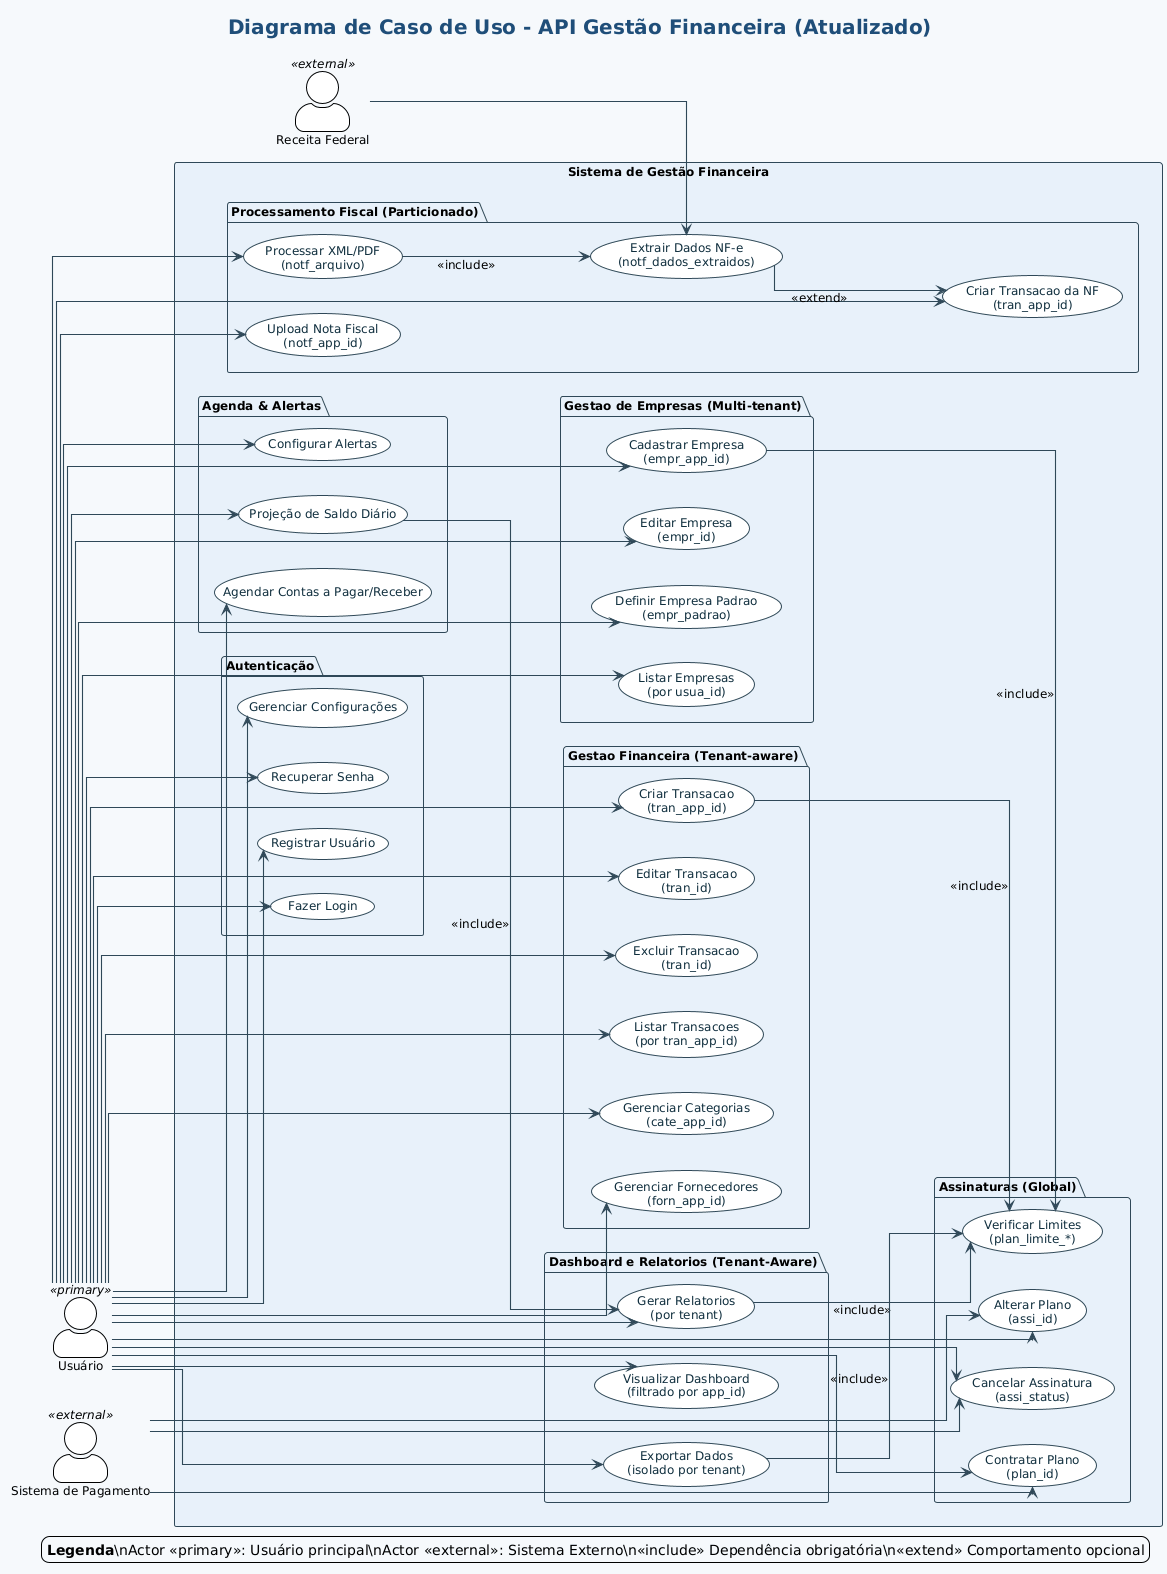

The diagram above was rendered by PlantUML. Its source (embedded in the PNG):
@startuml
!theme plain
title Diagrama de Caso de Uso - API Gestão Financeira (Atualizado)

skinparam linetype ortho
skinparam backgroundColor #F6F9FC
skinparam shadowing false
skinparam defaultFontName "Arial"
skinparam defaultFontSize 12
skinparam ArrowColor #2F4858
skinparam ArrowThickness 1.1
skinparam actorStyle awesome
skinparam usecase {
  BackgroundColor #FFFFFF
  BorderColor #2F4858
  FontColor #0F2E3D
}
skinparam package {
  BackgroundColor #E8F1FA
  BorderColor #2F4858
}
skinparam titleFontSize 20
skinparam titleFontColor #1F4E79
skinparam packageSpacing 50
skinparam usecaseSpacing 25
skinparam actorSpacing 20
left to right direction

together {
actor "Usuário" as User <<primary>>
actor "Sistema de Pagamento" as PaymentSystem <<external>>
}

actor "Receita Federal" as ReceitaFederal <<external>>

rectangle "Sistema de Gestão Financeira" {
  
  package "Autenticação" {
    usecase "Fazer Login" as UC1
    usecase "Registrar Usuário" as UC2
    usecase "Recuperar Senha" as UC3
    usecase "Gerenciar Configurações" as UC4
  }
  
  package "Gestao de Empresas (Multi-tenant)" {
    usecase "Cadastrar Empresa\n(empr_app_id)" as UC5
    usecase "Editar Empresa\n(empr_id)" as UC6
    usecase "Definir Empresa Padrao\n(empr_padrao)" as UC7
    usecase "Listar Empresas\n(por usua_id)" as UC8
  }
  
  package "Gestao Financeira (Tenant-aware)" {
    usecase "Criar Transacao\n(tran_app_id)" as UC9
    usecase "Editar Transacao\n(tran_id)" as UC10
    usecase "Excluir Transacao\n(tran_id)" as UC11
    usecase "Listar Transacoes\n(por tran_app_id)" as UC12
    usecase "Gerenciar Categorias\n(cate_app_id)" as UC13
    usecase "Gerenciar Fornecedores\n(forn_app_id)" as UC14
  }
  
  package "Agenda & Alertas" {
    usecase "Agendar Contas a Pagar/Receber" as UC26
    usecase "Projeção de Saldo Diário" as UC27
    usecase "Configurar Alertas" as UC28
  }
  
  package "Processamento Fiscal (Particionado)" {
    usecase "Upload Nota Fiscal\n(notf_app_id)" as UC15
    usecase "Processar XML/PDF\n(notf_arquivo)" as UC16
    usecase "Extrair Dados NF-e\n(notf_dados_extraidos)" as UC17
    usecase "Criar Transacao da NF\n(tran_app_id)" as UC18
  }
  
  package "Assinaturas (Global)" {
    usecase "Contratar Plano\n(plan_id)" as UC19
    usecase "Alterar Plano\n(assi_id)" as UC20
    usecase "Cancelar Assinatura\n(assi_status)" as UC21
    usecase "Verificar Limites\n(plan_limite_*)" as UC22
  }
  
  package "Dashboard e Relatorios (Tenant-Aware)" {
    usecase "Visualizar Dashboard\n(filtrado por app_id)" as UC23
    usecase "Gerar Relatorios\n(por tenant)" as UC24
    usecase "Exportar Dados\n(isolado por tenant)" as UC25
  }
}

' Relacionamentos do Usuário
User --> UC1
User --> UC2
User --> UC3
User --> UC4
User --> UC5
User --> UC6
User --> UC7
User --> UC8
User --> UC9
User --> UC10
User --> UC11
User --> UC12
User --> UC13
User --> UC14
User --> UC15
User --> UC16
User --> UC18
User --> UC19
User --> UC20
User --> UC21
User --> UC23
User --> UC24
User --> UC25
User --> UC26
User --> UC27
User --> UC28

' Relacionamentos do Sistema de Pagamento
PaymentSystem --> UC19
PaymentSystem --> UC20
PaymentSystem --> UC21

' Relacionamentos da Receita Federal
ReceitaFederal --> UC17

' Relacionamentos internos
UC16 --> UC17 : <<include>>
UC17 --> UC18 : <<extend>>
UC9 --> UC22 : <<include>>
UC5 --> UC22 : <<include>>
UC24 --> UC22 : <<include>>
UC25 --> UC22 : <<include>>
UC27 --> UC24 : <<include>>

legend right
<b>Legenda</b>\nActor <<primary>>: Usuário principal\nActor <<external>>: Sistema Externo\n<<include>> Dependência obrigatória\n<<extend>> Comportamento opcional
endlegend

@enduml